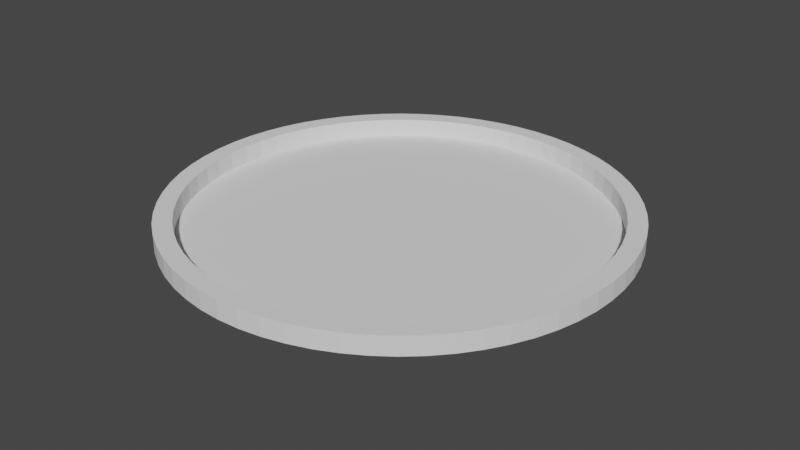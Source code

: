 # Source: landing_pad.blend  (saved by Blender 2.81.16; exported with 4.5.12 LTS)
import bpy
from mathutils import Matrix  # noqa: F401  (used for matrix-valued properties, if any)

bpy.ops.wm.read_factory_settings(use_empty=True)
scene = bpy.context.scene
scene.name = 'Scene'

# ---- collections
col_collection = bpy.data.collections.new('Collection'); scene.collection.children.link(col_collection)

# ---- world
world_world = bpy.data.worlds.new('World'); scene.world = world_world
world_world.use_nodes = True; world_world.node_tree.nodes.clear()
_N = world_world.node_tree.nodes; _L = world_world.node_tree.links
n0 = _N.new('ShaderNodeOutputWorld'); n0.name = 'World Output'; n0.location = (300, 300)
n1 = _N.new('ShaderNodeBackground'); n1.name = 'Background'; n1.location = (10, 300)
n1.inputs[0].default_value = (0.05088, 0.05088, 0.05088, 1.0)
_L.new(n1.outputs[0], n0.inputs[0])
n0.is_active_output = True
world_world.color = (0.05088, 0.05088, 0.05088)
world_world.use_sun_shadow = False
world_world.sun_shadow_jitter_overblur = 0.0

# ---- meshes
me_cylinder = bpy.data.meshes.new('Cylinder')
me_cylinder.from_pydata([(0.0, 0.0, -0.05), (0.0, 1.0, -0.05), (1.466e-07, 1.25, 0.1), (0.09802, 0.9952, -0.05), (0.1225, 1.244, 0.1), (0.1951, 0.9808, -0.05), (0.2439, 1.226, 0.1), (0.2903, 0.9569, -0.05), (0.3629, 1.196, 0.1), (0.3827, 0.9239, -0.05), (0.4784, 1.155, 0.1), (0.4714, 0.8819, -0.05), (0.5892, 1.102, 0.1), (0.5556, 0.8315, -0.05), (0.6945, 1.039, 0.1), (0.6344, 0.773, -0.05), (0.793, 0.9663, 0.1), (0.7071, 0.7071, -0.05), (0.8839, 0.8839, 0.1), (0.773, 0.6344, -0.05), (0.9663, 0.793, 0.1), (0.8315, 0.5556, -0.05), (1.039, 0.6945, 0.1), (0.8819, 0.4714, -0.05), (1.102, 0.5892, 0.1), (0.9239, 0.3827, -0.05), (1.155, 0.4784, 0.1), (0.9569, 0.2903, -0.05), (1.196, 0.3629, 0.1), (0.9808, 0.1951, -0.05), (1.226, 0.2439, 0.1), (0.9952, 0.09802, -0.05), (1.244, 0.1225, 0.1), (1.0, -1.629e-07, -0.05), (1.25, -1.411e-07, 0.1), (0.9952, -0.09802, -0.05), (1.244, -0.1225, 0.1), (0.9808, -0.1951, -0.05), (1.226, -0.2439, 0.1), (0.9569, -0.2903, -0.05), (1.196, -0.3629, 0.1), (0.9239, -0.3827, -0.05), (1.155, -0.4784, 0.1), (0.8819, -0.4714, -0.05), (1.102, -0.5892, 0.1), (0.8315, -0.5556, -0.05), (1.039, -0.6945, 0.1), (0.773, -0.6344, -0.05), (0.9663, -0.793, 0.1), (0.7071, -0.7071, -0.05), (0.8839, -0.8839, 0.1), (0.6344, -0.773, -0.05), (0.793, -0.9663, 0.1), (0.5556, -0.8315, -0.05), (0.6945, -1.039, 0.1), (0.4714, -0.8819, -0.05), (0.5892, -1.102, 0.1), (0.3827, -0.9239, -0.05), (0.4784, -1.155, 0.1), (0.2903, -0.9569, -0.05), (0.3629, -1.196, 0.1), (0.1951, -0.9808, -0.05), (0.2439, -1.226, 0.1), (0.09802, -0.9952, -0.05), (0.1225, -1.244, 0.1), (-8.027e-07, -1.0, -0.05), (-8.567e-07, -1.25, 0.1), (-0.09802, -0.9952, -0.05), (-0.1225, -1.244, 0.1), (-0.1951, -0.9808, -0.05), (-0.2439, -1.226, 0.1), (-0.2903, -0.9569, -0.05), (-0.3629, -1.196, 0.1), (-0.3827, -0.9239, -0.05), (-0.4784, -1.155, 0.1), (-0.4714, -0.8819, -0.05), (-0.5892, -1.102, 0.1), (-0.5556, -0.8315, -0.05), (-0.6945, -1.039, 0.1), (-0.6344, -0.773, -0.05), (-0.793, -0.9663, 0.1), (-0.7071, -0.7071, -0.05), (-0.8839, -0.8839, 0.1), (-0.773, -0.6344, -0.05), (-0.9663, -0.793, 0.1), (-0.8315, -0.5556, -0.05), (-1.039, -0.6945, 0.1), (-0.8819, -0.4714, -0.05), (-1.102, -0.5892, 0.1), (-0.9239, -0.3827, -0.05), (-1.155, -0.4784, 0.1), (-0.9569, -0.2903, -0.05), (-1.196, -0.3629, 0.1), (-0.9808, -0.1951, -0.05), (-1.226, -0.2439, 0.1), (-0.9952, -0.09802, -0.05), (-1.244, -0.1225, 0.1), (-1.0, -4.649e-07, -0.05), (-1.25, -5.186e-07, 0.1), (-0.9952, 0.09802, -0.05), (-1.244, 0.1225, 0.1), (-0.9808, 0.1951, -0.05), (-1.226, 0.2439, 0.1), (-0.9569, 0.2903, -0.05), (-1.196, 0.3629, 0.1), (-0.9239, 0.3827, -0.05), (-1.155, 0.4784, 0.1), (-0.8819, 0.4714, -0.05), (-1.102, 0.5892, 0.1), (-0.8315, 0.5556, -0.05), (-1.039, 0.6945, 0.1), (-0.773, 0.6344, -0.05), (-0.9663, 0.793, 0.1), (-0.7071, 0.7071, -0.05), (-0.8839, 0.8839, 0.1), (-0.6344, 0.773, -0.05), (-0.793, 0.9663, 0.1), (-0.5556, 0.8315, -0.05), (-0.6945, 1.039, 0.1), (-0.4714, 0.8819, -0.05), (-0.5892, 1.102, 0.1), (-0.3827, 0.9239, -0.05), (-0.4784, 1.155, 0.1), (-0.2903, 0.9569, -0.05), (-0.3629, 1.196, 0.1), (-0.1951, 0.9808, -0.05), (-0.2439, 1.226, 0.1), (-0.09802, 0.9952, -0.05), (-0.1225, 1.244, 0.1), (8.879e-08, 4.031e-08, 0.1016), (1.466e-07, 1.25, 0.2032), (0.1225, 1.244, 0.2032), (0.2439, 1.226, 0.2032), (0.3629, 1.196, 0.2032), (0.4784, 1.155, 0.2032), (0.5892, 1.102, 0.2032), (0.6945, 1.039, 0.2032), (0.793, 0.9663, 0.2032), (0.8839, 0.8839, 0.2032), (0.9663, 0.793, 0.2032), (1.039, 0.6945, 0.2032), (1.102, 0.5892, 0.2032), (1.155, 0.4784, 0.2032), (1.196, 0.3629, 0.2032), (1.226, 0.2439, 0.2032), (1.244, 0.1225, 0.2032), (1.25, -1.411e-07, 0.2032), (1.244, -0.1225, 0.2032), (1.226, -0.2439, 0.2032), (1.196, -0.3629, 0.2032), (1.155, -0.4784, 0.2032), (1.102, -0.5892, 0.2032), (1.039, -0.6945, 0.2032), (0.9663, -0.793, 0.2032), (0.8839, -0.8839, 0.2032), (0.793, -0.9663, 0.2032), (0.6945, -1.039, 0.2032), (0.5892, -1.102, 0.2032), (0.4784, -1.155, 0.2032), (0.3629, -1.196, 0.2032), (0.2439, -1.226, 0.2032), (0.1225, -1.244, 0.2032), (-8.567e-07, -1.25, 0.2032), (-0.1225, -1.244, 0.2032), (-0.2439, -1.226, 0.2032), (-0.3629, -1.196, 0.2032), (-0.4784, -1.155, 0.2032), (-0.5892, -1.102, 0.2032), (-0.6945, -1.039, 0.2032), (-0.793, -0.9663, 0.2032), (-0.8839, -0.8839, 0.2032), (-0.9663, -0.793, 0.2032), (-1.039, -0.6945, 0.2032), (-1.102, -0.5892, 0.2032), (-1.155, -0.4784, 0.2032), (-1.196, -0.3629, 0.2032), (-1.226, -0.2439, 0.2032), (-1.244, -0.1225, 0.2032), (-1.25, -5.186e-07, 0.2032), (-1.244, 0.1225, 0.2032), (-1.226, 0.2439, 0.2032), (-1.196, 0.3629, 0.2032), (-1.155, 0.4784, 0.2032), (-1.102, 0.5892, 0.2032), (-1.039, 0.6945, 0.2032), (-0.9663, 0.793, 0.2032), (-0.8839, 0.8839, 0.2032), (-0.793, 0.9663, 0.2032), (-0.6945, 1.039, 0.2032), (-0.5892, 1.102, 0.2032), (-0.4784, 1.155, 0.2032), (-0.3629, 1.196, 0.2032), (-0.2439, 1.226, 0.2032), (-0.1225, 1.244, 0.2032), (8.879e-08, 1.149, 0.2032), (0.1126, 1.144, 0.2032), (0.2242, 1.127, 0.2032), (0.3336, 1.1, 0.2032), (0.4398, 1.062, 0.2032), (0.5417, 1.014, 0.2032), (0.6385, 0.9556, 0.2032), (0.7291, 0.8884, 0.2032), (0.8126, 0.8126, 0.2032), (0.8884, 0.7291, 0.2032), (0.9556, 0.6385, 0.2032), (1.014, 0.5417, 0.2032), (1.062, 0.4398, 0.2032), (1.1, 0.3336, 0.2032), (1.127, 0.2242, 0.2032), (1.144, 0.1126, 0.2032), (1.149, -1.469e-07, 0.2032), (1.144, -0.1126, 0.2032), (1.127, -0.2242, 0.2032), (1.1, -0.3336, 0.2032), (1.062, -0.4398, 0.2032), (1.014, -0.5417, 0.2032), (0.9556, -0.6385, 0.2032), (0.8884, -0.7291, 0.2032), (0.8126, -0.8126, 0.2032), (0.7291, -0.8884, 0.2032), (0.6385, -0.9556, 0.2032), (0.5417, -1.014, 0.2032), (0.4398, -1.062, 0.2032), (0.3336, -1.1, 0.2032), (0.2242, -1.127, 0.2032), (0.1126, -1.144, 0.2032), (-8.337e-07, -1.149, 0.2032), (-0.1126, -1.144, 0.2032), (-0.2242, -1.127, 0.2032), (-0.3336, -1.1, 0.2032), (-0.4398, -1.062, 0.2032), (-0.5417, -1.014, 0.2032), (-0.6385, -0.9556, 0.2032), (-0.7291, -0.8884, 0.2032), (-0.8126, -0.8126, 0.2032), (-0.8884, -0.7291, 0.2032), (-0.9556, -0.6385, 0.2032), (-1.014, -0.5417, 0.2032), (-1.062, -0.4398, 0.2032), (-1.1, -0.3336, 0.2032), (-1.127, -0.2242, 0.2032), (-1.144, -0.1126, 0.2032), (-1.149, -4.94e-07, 0.2032), (-1.144, 0.1126, 0.2032), (-1.127, 0.2242, 0.2032), (-1.1, 0.3336, 0.2032), (-1.062, 0.4398, 0.2032), (-1.014, 0.5417, 0.2032), (-0.9556, 0.6385, 0.2032), (-0.8884, 0.7291, 0.2032), (-0.8126, 0.8126, 0.2032), (-0.7291, 0.8884, 0.2032), (-0.6385, 0.9556, 0.2032), (-0.5417, 1.014, 0.2032), (-0.4398, 1.062, 0.2032), (-0.3336, 1.1, 0.2032), (-0.2242, 1.127, 0.2032), (-0.1126, 1.144, 0.2032), (8.879e-08, 1.149, 0.1016), (0.1126, 1.144, 0.1016), (0.2242, 1.127, 0.1016), (0.3336, 1.1, 0.1016), (0.4398, 1.062, 0.1016), (0.5417, 1.014, 0.1016), (0.6385, 0.9556, 0.1016), (0.7291, 0.8884, 0.1016), (0.8126, 0.8126, 0.1016), (0.8884, 0.7291, 0.1016), (0.9556, 0.6385, 0.1016), (1.014, 0.5417, 0.1016), (1.062, 0.4398, 0.1016), (1.1, 0.3336, 0.1016), (1.127, 0.2242, 0.1016), (1.144, 0.1126, 0.1016), (1.149, -1.469e-07, 0.1016), (1.144, -0.1126, 0.1016), (1.127, -0.2242, 0.1016), (1.1, -0.3336, 0.1016), (1.062, -0.4398, 0.1016), (1.014, -0.5417, 0.1016), (0.9556, -0.6385, 0.1016), (0.8884, -0.7291, 0.1016), (0.8126, -0.8126, 0.1016), (0.7291, -0.8884, 0.1016), (0.6385, -0.9556, 0.1016), (0.5417, -1.014, 0.1016), (0.4398, -1.062, 0.1016), (0.3336, -1.1, 0.1016), (0.2242, -1.127, 0.1016), (0.1126, -1.144, 0.1016), (-8.337e-07, -1.149, 0.1016), (-0.1126, -1.144, 0.1016), (-0.2242, -1.127, 0.1016), (-0.3336, -1.1, 0.1016), (-0.4398, -1.062, 0.1016), (-0.5417, -1.014, 0.1016), (-0.6385, -0.9556, 0.1016), (-0.7291, -0.8884, 0.1016), (-0.8126, -0.8126, 0.1016), (-0.8884, -0.7291, 0.1016), (-0.9556, -0.6385, 0.1016), (-1.014, -0.5417, 0.1016), (-1.062, -0.4398, 0.1016), (-1.1, -0.3336, 0.1016), (-1.127, -0.2242, 0.1016), (-1.144, -0.1126, 0.1016), (-1.149, -4.94e-07, 0.1016), (-1.144, 0.1126, 0.1016), (-1.127, 0.2242, 0.1016), (-1.1, 0.3336, 0.1016), (-1.062, 0.4398, 0.1016), (-1.014, 0.5417, 0.1016), (-0.9556, 0.6385, 0.1016), (-0.8884, 0.7291, 0.1016), (-0.8126, 0.8126, 0.1016), (-0.7291, 0.8884, 0.1016), (-0.6385, 0.9556, 0.1016), (-0.5417, 1.014, 0.1016), (-0.4398, 1.062, 0.1016), (-0.3336, 1.1, 0.1016), (-0.2242, 1.127, 0.1016), (-0.1126, 1.144, 0.1016)], [], [(0, 1, 3), (54, 52, 155, 156), (1, 2, 4, 3), (0, 3, 5), (12, 10, 134, 135), (3, 4, 6, 5), (0, 5, 7), (106, 104, 181, 182), (5, 6, 8, 7), (0, 7, 9), (64, 62, 160, 161), (7, 8, 10, 9), (0, 9, 11), (22, 20, 139, 140), (9, 10, 12, 11), (0, 11, 13), (116, 114, 186, 187), (11, 12, 14, 13), (0, 13, 15), (74, 72, 165, 166), (13, 14, 16, 15), (0, 15, 17), (32, 30, 144, 145), (15, 16, 18, 17), (0, 17, 19), (126, 124, 191, 192), (17, 18, 20, 19), (0, 19, 21), (84, 82, 170, 171), (19, 20, 22, 21), (0, 21, 23), (42, 40, 149, 150), (21, 22, 24, 23), (0, 23, 25), (94, 92, 175, 176), (23, 24, 26, 25), (0, 25, 27), (52, 50, 154, 155), (25, 26, 28, 27), (0, 27, 29), (10, 8, 133, 134), (27, 28, 30, 29), (0, 29, 31), (104, 102, 180, 181), (29, 30, 32, 31), (0, 31, 33), (62, 60, 159, 160), (31, 32, 34, 33), (0, 33, 35), (20, 18, 138, 139), (33, 34, 36, 35), (0, 35, 37), (114, 112, 185, 186), (35, 36, 38, 37), (0, 37, 39), (72, 70, 164, 165), (37, 38, 40, 39), (0, 39, 41), (30, 28, 143, 144), (39, 40, 42, 41), (0, 41, 43), (124, 122, 190, 191), (41, 42, 44, 43), (0, 43, 45), (82, 80, 169, 170), (43, 44, 46, 45), (0, 45, 47), (40, 38, 148, 149), (45, 46, 48, 47), (0, 47, 49), (92, 90, 174, 175), (47, 48, 50, 49), (0, 49, 51), (50, 48, 153, 154), (49, 50, 52, 51), (0, 51, 53), (8, 6, 132, 133), (51, 52, 54, 53), (0, 53, 55), (102, 100, 179, 180), (53, 54, 56, 55), (0, 55, 57), (60, 58, 158, 159), (55, 56, 58, 57), (0, 57, 59), (18, 16, 137, 138), (57, 58, 60, 59), (0, 59, 61), (112, 110, 184, 185), (59, 60, 62, 61), (0, 61, 63), (70, 68, 163, 164), (61, 62, 64, 63), (0, 63, 65), (28, 26, 142, 143), (63, 64, 66, 65), (0, 65, 67), (122, 120, 189, 190), (65, 66, 68, 67), (0, 67, 69), (80, 78, 168, 169), (67, 68, 70, 69), (0, 69, 71), (38, 36, 147, 148), (69, 70, 72, 71), (0, 71, 73), (90, 88, 173, 174), (71, 72, 74, 73), (0, 73, 75), (48, 46, 152, 153), (73, 74, 76, 75), (0, 75, 77), (6, 4, 131, 132), (75, 76, 78, 77), (0, 77, 79), (100, 98, 178, 179), (77, 78, 80, 79), (0, 79, 81), (58, 56, 157, 158), (79, 80, 82, 81), (0, 81, 83), (16, 14, 136, 137), (81, 82, 84, 83), (0, 83, 85), (110, 108, 183, 184), (83, 84, 86, 85), (0, 85, 87), (68, 66, 162, 163), (85, 86, 88, 87), (0, 87, 89), (26, 24, 141, 142), (87, 88, 90, 89), (0, 89, 91), (120, 118, 188, 189), (89, 90, 92, 91), (0, 91, 93), (78, 76, 167, 168), (91, 92, 94, 93), (0, 93, 95), (36, 34, 146, 147), (93, 94, 96, 95), (0, 95, 97), (88, 86, 172, 173), (95, 96, 98, 97), (0, 97, 99), (46, 44, 151, 152), (97, 98, 100, 99), (0, 99, 101), (98, 96, 177, 178), (99, 100, 102, 101), (0, 101, 103), (56, 54, 156, 157), (101, 102, 104, 103), (0, 103, 105), (4, 2, 130, 131), (103, 104, 106, 105), (0, 105, 107), (14, 12, 135, 136), (105, 106, 108, 107), (0, 107, 109), (2, 128, 193, 130), (107, 108, 110, 109), (0, 109, 111), (108, 106, 182, 183), (109, 110, 112, 111), (0, 111, 113), (66, 64, 161, 162), (111, 112, 114, 113), (0, 113, 115), (24, 22, 140, 141), (113, 114, 116, 115), (0, 115, 117), (118, 116, 187, 188), (115, 116, 118, 117), (0, 117, 119), (76, 74, 166, 167), (117, 118, 120, 119), (0, 119, 121), (34, 32, 145, 146), (119, 120, 122, 121), (0, 121, 123), (128, 126, 192, 193), (121, 122, 124, 123), (0, 123, 125), (86, 84, 171, 172), (123, 124, 126, 125), (0, 125, 127), (44, 42, 150, 151), (125, 126, 128, 127), (0, 127, 1), (96, 94, 176, 177), (127, 128, 2, 1), (140, 139, 203, 204), (153, 152, 216, 217), (166, 165, 229, 230), (179, 178, 242, 243), (192, 191, 255, 256), (139, 138, 202, 203), (152, 151, 215, 216), (165, 164, 228, 229), (178, 177, 241, 242), (191, 190, 254, 255), (138, 137, 201, 202), (151, 150, 214, 215), (164, 163, 227, 228), (177, 176, 240, 241), (190, 189, 253, 254), (137, 136, 200, 201), (150, 149, 213, 214), (163, 162, 226, 227), (176, 175, 239, 240), (189, 188, 252, 253), (136, 135, 199, 200), (149, 148, 212, 213), (162, 161, 225, 226), (175, 174, 238, 239), (188, 187, 251, 252), (135, 134, 198, 199), (148, 147, 211, 212), (161, 160, 224, 225), (174, 173, 237, 238), (187, 186, 250, 251), (134, 133, 197, 198), (147, 146, 210, 211), (160, 159, 223, 224), (173, 172, 236, 237), (186, 185, 249, 250), (133, 132, 196, 197), (146, 145, 209, 210), (159, 158, 222, 223), (172, 171, 235, 236), (185, 184, 248, 249), (132, 131, 195, 196), (145, 144, 208, 209), (158, 157, 221, 222), (171, 170, 234, 235), (184, 183, 247, 248), (131, 130, 194, 195), (144, 143, 207, 208), (157, 156, 220, 221), (170, 169, 233, 234), (183, 182, 246, 247), (143, 142, 206, 207), (156, 155, 219, 220), (169, 168, 232, 233), (182, 181, 245, 246), (142, 141, 205, 206), (155, 154, 218, 219), (168, 167, 231, 232), (181, 180, 244, 245), (130, 193, 257, 194), (141, 140, 204, 205), (154, 153, 217, 218), (167, 166, 230, 231), (180, 179, 243, 244), (193, 192, 256, 257), (232, 231, 295, 296), (245, 244, 308, 309), (194, 257, 321, 258), (205, 204, 268, 269), (218, 217, 281, 282), (231, 230, 294, 295), (244, 243, 307, 308), (257, 256, 320, 321), (204, 203, 267, 268), (217, 216, 280, 281), (230, 229, 293, 294), (243, 242, 306, 307), (256, 255, 319, 320), (203, 202, 266, 267), (216, 215, 279, 280), (229, 228, 292, 293), (242, 241, 305, 306), (255, 254, 318, 319), (202, 201, 265, 266), (215, 214, 278, 279), (228, 227, 291, 292), (241, 240, 304, 305), (254, 253, 317, 318), (201, 200, 264, 265), (214, 213, 277, 278), (227, 226, 290, 291), (240, 239, 303, 304), (253, 252, 316, 317), (200, 199, 263, 264), (213, 212, 276, 277), (226, 225, 289, 290), (239, 238, 302, 303), (252, 251, 315, 316), (199, 198, 262, 263), (212, 211, 275, 276), (225, 224, 288, 289), (238, 237, 301, 302), (251, 250, 314, 315), (198, 197, 261, 262), (211, 210, 274, 275), (224, 223, 287, 288), (237, 236, 300, 301), (250, 249, 313, 314), (197, 196, 260, 261), (210, 209, 273, 274), (223, 222, 286, 287), (236, 235, 299, 300), (249, 248, 312, 313), (196, 195, 259, 260), (209, 208, 272, 273), (222, 221, 285, 286), (235, 234, 298, 299), (248, 247, 311, 312), (195, 194, 258, 259), (208, 207, 271, 272), (221, 220, 284, 285), (234, 233, 297, 298), (247, 246, 310, 311), (207, 206, 270, 271), (220, 219, 283, 284), (233, 232, 296, 297), (246, 245, 309, 310), (206, 205, 269, 270), (219, 218, 282, 283), (129, 259, 258), (129, 260, 259), (129, 261, 260), (129, 262, 261), (129, 263, 262), (129, 264, 263), (129, 265, 264), (129, 266, 265), (129, 267, 266), (129, 268, 267), (129, 269, 268), (129, 270, 269), (129, 271, 270), (129, 272, 271), (129, 273, 272), (129, 274, 273), (129, 275, 274), (129, 276, 275), (129, 277, 276), (129, 278, 277), (129, 279, 278), (129, 280, 279), (129, 281, 280), (129, 282, 281), (129, 283, 282), (129, 284, 283), (129, 285, 284), (129, 286, 285), (129, 287, 286), (129, 288, 287), (129, 289, 288), (129, 290, 289), (129, 291, 290), (129, 292, 291), (129, 293, 292), (129, 294, 293), (129, 295, 294), (129, 296, 295), (129, 297, 296), (129, 298, 297), (129, 299, 298), (129, 300, 299), (129, 301, 300), (129, 302, 301), (129, 303, 302), (129, 304, 303), (129, 305, 304), (129, 306, 305), (129, 307, 306), (129, 308, 307), (129, 309, 308), (129, 310, 309), (129, 311, 310), (129, 312, 311), (129, 313, 312), (129, 314, 313), (129, 315, 314), (129, 316, 315), (129, 317, 316), (129, 318, 317), (129, 319, 318), (129, 320, 319), (129, 321, 320), (129, 258, 321)])
_uv = me_cylinder.uv_layers.new(name='UVMap')
_uv.uv.foreach_set('vector', [0.75, 0.25, 0.75, 0.49, 0.7735, 0.4888, 0.5938, 1.0, 0.6094, 1.0, 0.6094, 1.0, 0.5938, 1.0, 1.0, 0.5, 1.0, 1.0, 0.9844, 1.0, 0.9844, 0.5, 0.75, 0.25, 0.7735, 0.4888, 0.7968, 0.4854, 0.9219, 1.0, 0.9375, 1.0, 0.9375, 1.0, 0.9219, 1.0, 0.9844, 0.5, 0.9844, 1.0, 0.9688, 1.0, 0.9688, 0.5, 0.75, 0.25, 0.7968, 0.4854, 0.8197, 0.4797, 0.1875, 1.0, 0.2031, 1.0, 0.2031, 1.0, 0.1875, 1.0, 0.9688, 0.5, 0.9688, 1.0, 0.9531, 1.0, 0.9531, 0.5, 0.75, 0.25, 0.8197, 0.4797, 0.8418, 0.4717, 0.5156, 1.0, 0.5312, 1.0, 0.5312, 1.0, 0.5156, 1.0, 0.9531, 0.5, 0.9531, 1.0, 0.9375, 1.0, 0.9375, 0.5, 0.75, 0.25, 0.8418, 0.4717, 0.8631, 0.4617, 0.8438, 1.0, 0.8594, 1.0, 0.8594, 1.0, 0.8438, 1.0, 0.9375, 0.5, 0.9375, 1.0, 0.9219, 1.0, 0.9219, 0.5, 0.75, 0.25, 0.8631, 0.4617, 0.8833, 0.4496, 0.1094, 1.0, 0.125, 1.0, 0.125, 1.0, 0.1094, 1.0, 0.9219, 0.5, 0.9219, 1.0, 0.9062, 1.0, 0.9062, 0.5, 0.75, 0.25, 0.8833, 0.4496, 0.9023, 0.4355, 0.4375, 1.0, 0.4531, 1.0, 0.4531, 1.0, 0.4375, 1.0, 0.9062, 0.5, 0.9062, 1.0, 0.8906, 1.0, 0.8906, 0.5, 0.75, 0.25, 0.9023, 0.4355, 0.9197, 0.4197, 0.7656, 1.0, 0.7812, 1.0, 0.7812, 1.0, 0.7656, 1.0, 0.8906, 0.5, 0.8906, 1.0, 0.875, 1.0, 0.875, 0.5, 0.75, 0.25, 0.9197, 0.4197, 0.9355, 0.4023, 0.03125, 1.0, 0.04688, 1.0, 0.04688, 1.0, 0.03125, 1.0, 0.875, 0.5, 0.875, 1.0, 0.8594, 1.0, 0.8594, 0.5, 0.75, 0.25, 0.9355, 0.4023, 0.9496, 0.3833, 0.3594, 1.0, 0.375, 1.0, 0.375, 1.0, 0.3594, 1.0, 0.8594, 0.5, 0.8594, 1.0, 0.8438, 1.0, 0.8438, 0.5, 0.75, 0.25, 0.9496, 0.3833, 0.9617, 0.3631, 0.6875, 1.0, 0.7031, 1.0, 0.7031, 1.0, 0.6875, 1.0, 0.8438, 0.5, 0.8438, 1.0, 0.8281, 1.0, 0.8281, 0.5, 0.75, 0.25, 0.9617, 0.3631, 0.9717, 0.3418, 0.2812, 1.0, 0.2969, 1.0, 0.2969, 1.0, 0.2812, 1.0, 0.8281, 0.5, 0.8281, 1.0, 0.8125, 1.0, 0.8125, 0.5, 0.75, 0.25, 0.9717, 0.3418, 0.9797, 0.3197, 0.6094, 1.0, 0.625, 1.0, 0.625, 1.0, 0.6094, 1.0, 0.8125, 0.5, 0.8125, 1.0, 0.7969, 1.0, 0.7969, 0.5, 0.75, 0.25, 0.9797, 0.3197, 0.9854, 0.2968, 0.9375, 1.0, 0.9531, 1.0, 0.9531, 1.0, 0.9375, 1.0, 0.7969, 0.5, 0.7969, 1.0, 0.7812, 1.0, 0.7812, 0.5, 0.75, 0.25, 0.9854, 0.2968, 0.9888, 0.2735, 0.2031, 1.0, 0.2188, 1.0, 0.2188, 1.0, 0.2031, 1.0, 0.7812, 0.5, 0.7812, 1.0, 0.7656, 1.0, 0.7656, 0.5, 0.75, 0.25, 0.9888, 0.2735, 0.99, 0.25, 0.5312, 1.0, 0.5469, 1.0, 0.5469, 1.0, 0.5312, 1.0, 0.7656, 0.5, 0.7656, 1.0, 0.75, 1.0, 0.75, 0.5, 0.75, 0.25, 0.99, 0.25, 0.9888, 0.2265, 0.8594, 1.0, 0.875, 1.0, 0.875, 1.0, 0.8594, 1.0, 0.75, 0.5, 0.75, 1.0, 0.7344, 1.0, 0.7344, 0.5, 0.75, 0.25, 0.9888, 0.2265, 0.9854, 0.2032, 0.125, 1.0, 0.1406, 1.0, 0.1406, 1.0, 0.125, 1.0, 0.7344, 0.5, 0.7344, 1.0, 0.7188, 1.0, 0.7188, 0.5, 0.75, 0.25, 0.9854, 0.2032, 0.9797, 0.1803, 0.4531, 1.0, 0.4688, 1.0, 0.4688, 1.0, 0.4531, 1.0, 0.7188, 0.5, 0.7188, 1.0, 0.7031, 1.0, 0.7031, 0.5, 0.75, 0.25, 0.9797, 0.1803, 0.9717, 0.1582, 0.7812, 1.0, 0.7969, 1.0, 0.7969, 1.0, 0.7812, 1.0, 0.7031, 0.5, 0.7031, 1.0, 0.6875, 1.0, 0.6875, 0.5, 0.75, 0.25, 0.9717, 0.1582, 0.9617, 0.1369, 0.04688, 1.0, 0.0625, 1.0, 0.0625, 1.0, 0.04688, 1.0, 0.6875, 0.5, 0.6875, 1.0, 0.6719, 1.0, 0.6719, 0.5, 0.75, 0.25, 0.9617, 0.1369, 0.9496, 0.1167, 0.375, 1.0, 0.3906, 1.0, 0.3906, 1.0, 0.375, 1.0, 0.6719, 0.5, 0.6719, 1.0, 0.6562, 1.0, 0.6562, 0.5, 0.75, 0.25, 0.9496, 0.1167, 0.9355, 0.09775, 0.7031, 1.0, 0.7188, 1.0, 0.7188, 1.0, 0.7031, 1.0, 0.6562, 0.5, 0.6562, 1.0, 0.6406, 1.0, 0.6406, 0.5, 0.75, 0.25, 0.9355, 0.09775, 0.9197, 0.08029, 0.2969, 1.0, 0.3125, 1.0, 0.3125, 1.0, 0.2969, 1.0, 0.6406, 0.5, 0.6406, 1.0, 0.625, 1.0, 0.625, 0.5, 0.75, 0.25, 0.9197, 0.08029, 0.9023, 0.06448, 0.625, 1.0, 0.6406, 1.0, 0.6406, 1.0, 0.625, 1.0, 0.625, 0.5, 0.625, 1.0, 0.6094, 1.0, 0.6094, 0.5, 0.75, 0.25, 0.9023, 0.06448, 0.8833, 0.05045, 0.9531, 1.0, 0.9688, 1.0, 0.9688, 1.0, 0.9531, 1.0, 0.6094, 0.5, 0.6094, 1.0, 0.5938, 1.0, 0.5938, 0.5, 0.75, 0.25, 0.8833, 0.05045, 0.8631, 0.03834, 0.2188, 1.0, 0.2344, 1.0, 0.2344, 1.0, 0.2188, 1.0, 0.5938, 0.5, 0.5938, 1.0, 0.5781, 1.0, 0.5781, 0.5, 0.75, 0.25, 0.8631, 0.03834, 0.8418, 0.02827, 0.5469, 1.0, 0.5625, 1.0, 0.5625, 1.0, 0.5469, 1.0, 0.5781, 0.5, 0.5781, 1.0, 0.5625, 1.0, 0.5625, 0.5, 0.75, 0.25, 0.8418, 0.02827, 0.8197, 0.02033, 0.875, 1.0, 0.8906, 1.0, 0.8906, 1.0, 0.875, 1.0, 0.5625, 0.5, 0.5625, 1.0, 0.5469, 1.0, 0.5469, 0.5, 0.75, 0.25, 0.8197, 0.02033, 0.7968, 0.01461, 0.1406, 1.0, 0.1562, 1.0, 0.1562, 1.0, 0.1406, 1.0, 0.5469, 0.5, 0.5469, 1.0, 0.5312, 1.0, 0.5312, 0.5, 0.75, 0.25, 0.7968, 0.01461, 0.7735, 0.01116, 0.4688, 1.0, 0.4844, 1.0, 0.4844, 1.0, 0.4688, 1.0, 0.5312, 0.5, 0.5312, 1.0, 0.5156, 1.0, 0.5156, 0.5, 0.75, 0.25, 0.7735, 0.01116, 0.75, 0.01, 0.7969, 1.0, 0.8125, 1.0, 0.8125, 1.0, 0.7969, 1.0, 0.5156, 0.5, 0.5156, 1.0, 0.5, 1.0, 0.5, 0.5, 0.75, 0.25, 0.75, 0.01, 0.7265, 0.01116, 0.0625, 1.0, 0.07812, 1.0, 0.07812, 1.0, 0.0625, 1.0, 0.5, 0.5, 0.5, 1.0, 0.4844, 1.0, 0.4844, 0.5, 0.75, 0.25, 0.7265, 0.01116, 0.7032, 0.01461, 0.3906, 1.0, 0.4062, 1.0, 0.4062, 1.0, 0.3906, 1.0, 0.4844, 0.5, 0.4844, 1.0, 0.4688, 1.0, 0.4688, 0.5, 0.75, 0.25, 0.7032, 0.01461, 0.6803, 0.02033, 0.7188, 1.0, 0.7344, 1.0, 0.7344, 1.0, 0.7188, 1.0, 0.4688, 0.5, 0.4688, 1.0, 0.4531, 1.0, 0.4531, 0.5, 0.75, 0.25, 0.6803, 0.02033, 0.6582, 0.02827, 0.3125, 1.0, 0.3281, 1.0, 0.3281, 1.0, 0.3125, 1.0, 0.4531, 0.5, 0.4531, 1.0, 0.4375, 1.0, 0.4375, 0.5, 0.75, 0.25, 0.6582, 0.02827, 0.6369, 0.03834, 0.6406, 1.0, 0.6562, 1.0, 0.6562, 1.0, 0.6406, 1.0, 0.4375, 0.5, 0.4375, 1.0, 0.4219, 1.0, 0.4219, 0.5, 0.75, 0.25, 0.6369, 0.03834, 0.6167, 0.05045, 0.9688, 1.0, 0.9844, 1.0, 0.9844, 1.0, 0.9688, 1.0, 0.4219, 0.5, 0.4219, 1.0, 0.4062, 1.0, 0.4062, 0.5, 0.75, 0.25, 0.6167, 0.05045, 0.5977, 0.06448, 0.2344, 1.0, 0.25, 1.0, 0.25, 1.0, 0.2344, 1.0, 0.4062, 0.5, 0.4062, 1.0, 0.3906, 1.0, 0.3906, 0.5, 0.75, 0.25, 0.5977, 0.06448, 0.5803, 0.08029, 0.5625, 1.0, 0.5781, 1.0, 0.5781, 1.0, 0.5625, 1.0, 0.3906, 0.5, 0.3906, 1.0, 0.375, 1.0, 0.375, 0.5, 0.75, 0.25, 0.5803, 0.08029, 0.5645, 0.09775, 0.8906, 1.0, 0.9062, 1.0, 0.9062, 1.0, 0.8906, 1.0, 0.375, 0.5, 0.375, 1.0, 0.3594, 1.0, 0.3594, 0.5, 0.75, 0.25, 0.5645, 0.09775, 0.5504, 0.1167, 0.1562, 1.0, 0.1719, 1.0, 0.1719, 1.0, 0.1562, 1.0, 0.3594, 0.5, 0.3594, 1.0, 0.3438, 1.0, 0.3438, 0.5, 0.75, 0.25, 0.5504, 0.1167, 0.5383, 0.1369, 0.4844, 1.0, 0.5, 1.0, 0.5, 1.0, 0.4844, 1.0, 0.3438, 0.5, 0.3438, 1.0, 0.3281, 1.0, 0.3281, 0.5, 0.75, 0.25, 0.5383, 0.1369, 0.5283, 0.1582, 0.8125, 1.0, 0.8281, 1.0, 0.8281, 1.0, 0.8125, 1.0, 0.3281, 0.5, 0.3281, 1.0, 0.3125, 1.0, 0.3125, 0.5, 0.75, 0.25, 0.5283, 0.1582, 0.5203, 0.1803, 0.07812, 1.0, 0.09375, 1.0, 0.09375, 1.0, 0.07812, 1.0, 0.3125, 0.5, 0.3125, 1.0, 0.2969, 1.0, 0.2969, 0.5, 0.75, 0.25, 0.5203, 0.1803, 0.5146, 0.2032, 0.4062, 1.0, 0.4219, 1.0, 0.4219, 1.0, 0.4062, 1.0, 0.2969, 0.5, 0.2969, 1.0, 0.2812, 1.0, 0.2812, 0.5, 0.75, 0.25, 0.5146, 0.2032, 0.5112, 0.2265, 0.7344, 1.0, 0.75, 1.0, 0.75, 1.0, 0.7344, 1.0, 0.2812, 0.5, 0.2812, 1.0, 0.2656, 1.0, 0.2656, 0.5, 0.75, 0.25, 0.5112, 0.2265, 0.51, 0.25, 0.3281, 1.0, 0.3438, 1.0, 0.3438, 1.0, 0.3281, 1.0, 0.2656, 0.5, 0.2656, 1.0, 0.25, 1.0, 0.25, 0.5, 0.75, 0.25, 0.51, 0.25, 0.5112, 0.2735, 0.6562, 1.0, 0.6719, 1.0, 0.6719, 1.0, 0.6562, 1.0, 0.25, 0.5, 0.25, 1.0, 0.2344, 1.0, 0.2344, 0.5, 0.75, 0.25, 0.5112, 0.2735, 0.5146, 0.2968, 0.25, 1.0, 0.2656, 1.0, 0.2656, 1.0, 0.25, 1.0, 0.2344, 0.5, 0.2344, 1.0, 0.2188, 1.0, 0.2188, 0.5, 0.75, 0.25, 0.5146, 0.2968, 0.5203, 0.3197, 0.5781, 1.0, 0.5938, 1.0, 0.5938, 1.0, 0.5781, 1.0, 0.2188, 0.5, 0.2188, 1.0, 0.2031, 1.0, 0.2031, 0.5, 0.75, 0.25, 0.5203, 0.3197, 0.5283, 0.3418, 0.9844, 1.0, 1.0, 1.0, 1.0, 1.0, 0.9844, 1.0, 0.2031, 0.5, 0.2031, 1.0, 0.1875, 1.0, 0.1875, 0.5, 0.75, 0.25, 0.5283, 0.3418, 0.5383, 0.3631, 0.9062, 1.0, 0.9219, 1.0, 0.9219, 1.0, 0.9062, 1.0, 0.1875, 0.5, 0.1875, 1.0, 0.1719, 1.0, 0.1719, 0.5, 0.75, 0.25, 0.5383, 0.3631, 0.5504, 0.3833, 0.0, 1.0, 0.01562, 1.0, 0.01562, 1.0, 0.0, 1.0, 0.1719, 0.5, 0.1719, 1.0, 0.1562, 1.0, 0.1562, 0.5, 0.75, 0.25, 0.5504, 0.3833, 0.5645, 0.4023, 0.1719, 1.0, 0.1875, 1.0, 0.1875, 1.0, 0.1719, 1.0, 0.1562, 0.5, 0.1562, 1.0, 0.1406, 1.0, 0.1406, 0.5, 0.75, 0.25, 0.5645, 0.4023, 0.5803, 0.4197, 0.5, 1.0, 0.5156, 1.0, 0.5156, 1.0, 0.5, 1.0, 0.1406, 0.5, 0.1406, 1.0, 0.125, 1.0, 0.125, 0.5, 0.75, 0.25, 0.5803, 0.4197, 0.5977, 0.4355, 0.8281, 1.0, 0.8438, 1.0, 0.8438, 1.0, 0.8281, 1.0, 0.125, 0.5, 0.125, 1.0, 0.1094, 1.0, 0.1094, 0.5, 0.75, 0.25, 0.5977, 0.4355, 0.6167, 0.4496, 0.09375, 1.0, 0.1094, 1.0, 0.1094, 1.0, 0.09375, 1.0, 0.1094, 0.5, 0.1094, 1.0, 0.09375, 1.0, 0.09375, 0.5, 0.75, 0.25, 0.6167, 0.4496, 0.6369, 0.4617, 0.4219, 1.0, 0.4375, 1.0, 0.4375, 1.0, 0.4219, 1.0, 0.09375, 0.5, 0.09375, 1.0, 0.07812, 1.0, 0.07812, 0.5, 0.75, 0.25, 0.6369, 0.4617, 0.6582, 0.4717, 0.75, 1.0, 0.7656, 1.0, 0.7656, 1.0, 0.75, 1.0, 0.07812, 0.5, 0.07812, 1.0, 0.0625, 1.0, 0.0625, 0.5, 0.75, 0.25, 0.6582, 0.4717, 0.6803, 0.4797, 0.01562, 1.0, 0.03125, 1.0, 0.03125, 1.0, 0.01562, 1.0, 0.0625, 0.5, 0.0625, 1.0, 0.04688, 1.0, 0.04688, 0.5, 0.75, 0.25, 0.6803, 0.4797, 0.7032, 0.4854, 0.3438, 1.0, 0.3594, 1.0, 0.3594, 1.0, 0.3438, 1.0, 0.04688, 0.5, 0.04688, 1.0, 0.03125, 1.0, 0.03125, 0.5, 0.75, 0.25, 0.7032, 0.4854, 0.7265, 0.4888, 0.6719, 1.0, 0.6875, 1.0, 0.6875, 1.0, 0.6719, 1.0, 0.03125, 0.5, 0.03125, 1.0, 0.01562, 1.0, 0.01562, 0.5, 0.75, 0.25, 0.7265, 0.4888, 0.75, 0.49, 0.2656, 1.0, 0.2812, 1.0, 0.2812, 1.0, 0.2656, 1.0, 0.01562, 0.5, 0.01562, 1.0, 0.0, 1.0, 0.0, 0.5, 0.8438, 1.0, 0.8594, 1.0, 0.8594, 1.0, 0.8438, 1.0, 0.6406, 1.0, 0.6562, 1.0, 0.6562, 1.0, 0.6406, 1.0, 0.4375, 1.0, 0.4531, 1.0, 0.4531, 1.0, 0.4375, 1.0, 0.2344, 1.0, 0.25, 1.0, 0.25, 1.0, 0.2344, 1.0, 0.03125, 1.0, 0.04688, 1.0, 0.04688, 1.0, 0.03125, 1.0, 0.8594, 1.0, 0.875, 1.0, 0.875, 1.0, 0.8594, 1.0, 0.6562, 1.0, 0.6719, 1.0, 0.6719, 1.0, 0.6562, 1.0, 0.4531, 1.0, 0.4688, 1.0, 0.4688, 1.0, 0.4531, 1.0, 0.25, 1.0, 0.2656, 1.0, 0.2656, 1.0, 0.25, 1.0, 0.04688, 1.0, 0.0625, 1.0, 0.0625, 1.0, 0.04688, 1.0, 0.875, 1.0, 0.8906, 1.0, 0.8906, 1.0, 0.875, 1.0, 0.6719, 1.0, 0.6875, 1.0, 0.6875, 1.0, 0.6719, 1.0, 0.4688, 1.0, 0.4844, 1.0, 0.4844, 1.0, 0.4688, 1.0, 0.2656, 1.0, 0.2812, 1.0, 0.2812, 1.0, 0.2656, 1.0, 0.0625, 1.0, 0.07812, 1.0, 0.07812, 1.0, 0.0625, 1.0, 0.8906, 1.0, 0.9062, 1.0, 0.9062, 1.0, 0.8906, 1.0, 0.6875, 1.0, 0.7031, 1.0, 0.7031, 1.0, 0.6875, 1.0, 0.4844, 1.0, 0.5, 1.0, 0.5, 1.0, 0.4844, 1.0, 0.2812, 1.0, 0.2969, 1.0, 0.2969, 1.0, 0.2812, 1.0, 0.07812, 1.0, 0.09375, 1.0, 0.09375, 1.0, 0.07812, 1.0, 0.9062, 1.0, 0.9219, 1.0, 0.9219, 1.0, 0.9062, 1.0, 0.7031, 1.0, 0.7188, 1.0, 0.7188, 1.0, 0.7031, 1.0, 0.5, 1.0, 0.5156, 1.0, 0.5156, 1.0, 0.5, 1.0, 0.2969, 1.0, 0.3125, 1.0, 0.3125, 1.0, 0.2969, 1.0, 0.09375, 1.0, 0.1094, 1.0, 0.1094, 1.0, 0.09375, 1.0, 0.9219, 1.0, 0.9375, 1.0, 0.9375, 1.0, 0.9219, 1.0, 0.7188, 1.0, 0.7344, 1.0, 0.7344, 1.0, 0.7188, 1.0, 0.5156, 1.0, 0.5312, 1.0, 0.5312, 1.0, 0.5156, 1.0, 0.3125, 1.0, 0.3281, 1.0, 0.3281, 1.0, 0.3125, 1.0, 0.1094, 1.0, 0.125, 1.0, 0.125, 1.0, 0.1094, 1.0, 0.9375, 1.0, 0.9531, 1.0, 0.9531, 1.0, 0.9375, 1.0, 0.7344, 1.0, 0.75, 1.0, 0.75, 1.0, 0.7344, 1.0, 0.5312, 1.0, 0.5469, 1.0, 0.5469, 1.0, 0.5312, 1.0, 0.3281, 1.0, 0.3438, 1.0, 0.3438, 1.0, 0.3281, 1.0, 0.125, 1.0, 0.1406, 1.0, 0.1406, 1.0, 0.125, 1.0, 0.9531, 1.0, 0.9688, 1.0, 0.9688, 1.0, 0.9531, 1.0, 0.75, 1.0, 0.7656, 1.0, 0.7656, 1.0, 0.75, 1.0, 0.5469, 1.0, 0.5625, 1.0, 0.5625, 1.0, 0.5469, 1.0, 0.3438, 1.0, 0.3594, 1.0, 0.3594, 1.0, 0.3438, 1.0, 0.1406, 1.0, 0.1562, 1.0, 0.1562, 1.0, 0.1406, 1.0, 0.9688, 1.0, 0.9844, 1.0, 0.9844, 1.0, 0.9688, 1.0, 0.7656, 1.0, 0.7812, 1.0, 0.7812, 1.0, 0.7656, 1.0, 0.5625, 1.0, 0.5781, 1.0, 0.5781, 1.0, 0.5625, 1.0, 0.3594, 1.0, 0.375, 1.0, 0.375, 1.0, 0.3594, 1.0, 0.1562, 1.0, 0.1719, 1.0, 0.1719, 1.0, 0.1562, 1.0, 0.9844, 1.0, 1.0, 1.0, 1.0, 1.0, 0.9844, 1.0, 0.7812, 1.0, 0.7969, 1.0, 0.7969, 1.0, 0.7812, 1.0, 0.5781, 1.0, 0.5938, 1.0, 0.5938, 1.0, 0.5781, 1.0, 0.375, 1.0, 0.3906, 1.0, 0.3906, 1.0, 0.375, 1.0, 0.1719, 1.0, 0.1875, 1.0, 0.1875, 1.0, 0.1719, 1.0, 0.7969, 1.0, 0.8125, 1.0, 0.8125, 1.0, 0.7969, 1.0, 0.5938, 1.0, 0.6094, 1.0, 0.6094, 1.0, 0.5938, 1.0, 0.3906, 1.0, 0.4062, 1.0, 0.4062, 1.0, 0.3906, 1.0, 0.1875, 1.0, 0.2031, 1.0, 0.2031, 1.0, 0.1875, 1.0, 0.8125, 1.0, 0.8281, 1.0, 0.8281, 1.0, 0.8125, 1.0, 0.6094, 1.0, 0.625, 1.0, 0.625, 1.0, 0.6094, 1.0, 0.4062, 1.0, 0.4219, 1.0, 0.4219, 1.0, 0.4062, 1.0, 0.2031, 1.0, 0.2188, 1.0, 0.2188, 1.0, 0.2031, 1.0, 0.0, 1.0, 0.01562, 1.0, 0.01562, 1.0, 0.0, 1.0, 0.8281, 1.0, 0.8438, 1.0, 0.8438, 1.0, 0.8281, 1.0, 0.625, 1.0, 0.6406, 1.0, 0.6406, 1.0, 0.625, 1.0, 0.4219, 1.0, 0.4375, 1.0, 0.4375, 1.0, 0.4219, 1.0, 0.2188, 1.0, 0.2344, 1.0, 0.2344, 1.0, 0.2188, 1.0, 0.01562, 1.0, 0.03125, 1.0, 0.03125, 1.0, 0.01562, 1.0, 0.4062, 1.0, 0.4219, 1.0, 0.4219, 1.0, 0.4062, 1.0, 0.2031, 1.0, 0.2188, 1.0, 0.2188, 1.0, 0.2031, 1.0, 0.0, 1.0, 0.01562, 1.0, 0.01562, 1.0, 0.0, 1.0, 0.8281, 1.0, 0.8438, 1.0, 0.8438, 1.0, 0.8281, 1.0, 0.625, 1.0, 0.6406, 1.0, 0.6406, 1.0, 0.625, 1.0, 0.4219, 1.0, 0.4375, 1.0, 0.4375, 1.0, 0.4219, 1.0, 0.2188, 1.0, 0.2344, 1.0, 0.2344, 1.0, 0.2188, 1.0, 0.01562, 1.0, 0.03125, 1.0, 0.03125, 1.0, 0.01562, 1.0, 0.8438, 1.0, 0.8594, 1.0, 0.8594, 1.0, 0.8438, 1.0, 0.6406, 1.0, 0.6562, 1.0, 0.6562, 1.0, 0.6406, 1.0, 0.4375, 1.0, 0.4531, 1.0, 0.4531, 1.0, 0.4375, 1.0, 0.2344, 1.0, 0.25, 1.0, 0.25, 1.0, 0.2344, 1.0, 0.03125, 1.0, 0.04688, 1.0, 0.04688, 1.0, 0.03125, 1.0, 0.8594, 1.0, 0.875, 1.0, 0.875, 1.0, 0.8594, 1.0, 0.6562, 1.0, 0.6719, 1.0, 0.6719, 1.0, 0.6562, 1.0, 0.4531, 1.0, 0.4688, 1.0, 0.4688, 1.0, 0.4531, 1.0, 0.25, 1.0, 0.2656, 1.0, 0.2656, 1.0, 0.25, 1.0, 0.04688, 1.0, 0.0625, 1.0, 0.0625, 1.0, 0.04688, 1.0, 0.875, 1.0, 0.8906, 1.0, 0.8906, 1.0, 0.875, 1.0, 0.6719, 1.0, 0.6875, 1.0, 0.6875, 1.0, 0.6719, 1.0, 0.4688, 1.0, 0.4844, 1.0, 0.4844, 1.0, 0.4688, 1.0, 0.2656, 1.0, 0.2812, 1.0, 0.2812, 1.0, 0.2656, 1.0, 0.0625, 1.0, 0.07812, 1.0, 0.07812, 1.0, 0.0625, 1.0, 0.8906, 1.0, 0.9062, 1.0, 0.9062, 1.0, 0.8906, 1.0, 0.6875, 1.0, 0.7031, 1.0, 0.7031, 1.0, 0.6875, 1.0, 0.4844, 1.0, 0.5, 1.0, 0.5, 1.0, 0.4844, 1.0, 0.2812, 1.0, 0.2969, 1.0, 0.2969, 1.0, 0.2812, 1.0, 0.07812, 1.0, 0.09375, 1.0, 0.09375, 1.0, 0.07812, 1.0, 0.9062, 1.0, 0.9219, 1.0, 0.9219, 1.0, 0.9062, 1.0, 0.7031, 1.0, 0.7188, 1.0, 0.7188, 1.0, 0.7031, 1.0, 0.5, 1.0, 0.5156, 1.0, 0.5156, 1.0, 0.5, 1.0, 0.2969, 1.0, 0.3125, 1.0, 0.3125, 1.0, 0.2969, 1.0, 0.09375, 1.0, 0.1094, 1.0, 0.1094, 1.0, 0.09375, 1.0, 0.9219, 1.0, 0.9375, 1.0, 0.9375, 1.0, 0.9219, 1.0, 0.7188, 1.0, 0.7344, 1.0, 0.7344, 1.0, 0.7188, 1.0, 0.5156, 1.0, 0.5312, 1.0, 0.5312, 1.0, 0.5156, 1.0, 0.3125, 1.0, 0.3281, 1.0, 0.3281, 1.0, 0.3125, 1.0, 0.1094, 1.0, 0.125, 1.0, 0.125, 1.0, 0.1094, 1.0, 0.9375, 1.0, 0.9531, 1.0, 0.9531, 1.0, 0.9375, 1.0, 0.7344, 1.0, 0.75, 1.0, 0.75, 1.0, 0.7344, 1.0, 0.5312, 1.0, 0.5469, 1.0, 0.5469, 1.0, 0.5312, 1.0, 0.3281, 1.0, 0.3438, 1.0, 0.3438, 1.0, 0.3281, 1.0, 0.125, 1.0, 0.1406, 1.0, 0.1406, 1.0, 0.125, 1.0, 0.9531, 1.0, 0.9688, 1.0, 0.9688, 1.0, 0.9531, 1.0, 0.75, 1.0, 0.7656, 1.0, 0.7656, 1.0, 0.75, 1.0, 0.5469, 1.0, 0.5625, 1.0, 0.5625, 1.0, 0.5469, 1.0, 0.3438, 1.0, 0.3594, 1.0, 0.3594, 1.0, 0.3438, 1.0, 0.1406, 1.0, 0.1562, 1.0, 0.1562, 1.0, 0.1406, 1.0, 0.9688, 1.0, 0.9844, 1.0, 0.9844, 1.0, 0.9688, 1.0, 0.7656, 1.0, 0.7812, 1.0, 0.7812, 1.0, 0.7656, 1.0, 0.5625, 1.0, 0.5781, 1.0, 0.5781, 1.0, 0.5625, 1.0, 0.3594, 1.0, 0.375, 1.0, 0.375, 1.0, 0.3594, 1.0, 0.1562, 1.0, 0.1719, 1.0, 0.1719, 1.0, 0.1562, 1.0, 0.9844, 1.0, 1.0, 1.0, 1.0, 1.0, 0.9844, 1.0, 0.7812, 1.0, 0.7969, 1.0, 0.7969, 1.0, 0.7812, 1.0, 0.5781, 1.0, 0.5938, 1.0, 0.5938, 1.0, 0.5781, 1.0, 0.375, 1.0, 0.3906, 1.0, 0.3906, 1.0, 0.375, 1.0, 0.1719, 1.0, 0.1875, 1.0, 0.1875, 1.0, 0.1719, 1.0, 0.7969, 1.0, 0.8125, 1.0, 0.8125, 1.0, 0.7969, 1.0, 0.5938, 1.0, 0.6094, 1.0, 0.6094, 1.0, 0.5938, 1.0, 0.3906, 1.0, 0.4062, 1.0, 0.4062, 1.0, 0.3906, 1.0, 0.1875, 1.0, 0.2031, 1.0, 0.2031, 1.0, 0.1875, 1.0, 0.8125, 1.0, 0.8281, 1.0, 0.8281, 1.0, 0.8125, 1.0, 0.6094, 1.0, 0.625, 1.0, 0.625, 1.0, 0.6094, 1.0, 0.25, 0.25, 0.2735, 0.4888, 0.25, 0.49, 0.25, 0.25, 0.2968, 0.4854, 0.2735, 0.4888, 0.25, 0.25, 0.3197, 0.4797, 0.2968, 0.4854, 0.25, 0.25, 0.3418, 0.4717, 0.3197, 0.4797, 0.25, 0.25, 0.3631, 0.4617, 0.3418, 0.4717, 0.25, 0.25, 0.3833, 0.4496, 0.3631, 0.4617, 0.25, 0.25, 0.4023, 0.4355, 0.3833, 0.4496, 0.25, 0.25, 0.4197, 0.4197, 0.4023, 0.4355, 0.25, 0.25, 0.4355, 0.4023, 0.4197, 0.4197, 0.25, 0.25, 0.4496, 0.3833, 0.4355, 0.4023, 0.25, 0.25, 0.4617, 0.3631, 0.4496, 0.3833, 0.25, 0.25, 0.4717, 0.3418, 0.4617, 0.3631, 0.25, 0.25, 0.4797, 0.3197, 0.4717, 0.3418, 0.25, 0.25, 0.4854, 0.2968, 0.4797, 0.3197, 0.25, 0.25, 0.4888, 0.2735, 0.4854, 0.2968, 0.25, 0.25, 0.49, 0.25, 0.4888, 0.2735, 0.25, 0.25, 0.4888, 0.2265, 0.49, 0.25, 0.25, 0.25, 0.4854, 0.2032, 0.4888, 0.2265, 0.25, 0.25, 0.4797, 0.1803, 0.4854, 0.2032, 0.25, 0.25, 0.4717, 0.1582, 0.4797, 0.1803, 0.25, 0.25, 0.4617, 0.1369, 0.4717, 0.1582, 0.25, 0.25, 0.4496, 0.1167, 0.4617, 0.1369, 0.25, 0.25, 0.4355, 0.09775, 0.4496, 0.1167, 0.25, 0.25, 0.4197, 0.08029, 0.4355, 0.09775, 0.25, 0.25, 0.4023, 0.06448, 0.4197, 0.08029, 0.25, 0.25, 0.3833, 0.05045, 0.4023, 0.06448, 0.25, 0.25, 0.3631, 0.03834, 0.3833, 0.05045, 0.25, 0.25, 0.3418, 0.02827, 0.3631, 0.03834, 0.25, 0.25, 0.3197, 0.02033, 0.3418, 0.02827, 0.25, 0.25, 0.2968, 0.01461, 0.3197, 0.02033, 0.25, 0.25, 0.2735, 0.01116, 0.2968, 0.01461, 0.25, 0.25, 0.25, 0.01, 0.2735, 0.01116, 0.25, 0.25, 0.2265, 0.01116, 0.25, 0.01, 0.25, 0.25, 0.2032, 0.01461, 0.2265, 0.01116, 0.25, 0.25, 0.1803, 0.02033, 0.2032, 0.01461, 0.25, 0.25, 0.1582, 0.02827, 0.1803, 0.02033, 0.25, 0.25, 0.1369, 0.03834, 0.1582, 0.02827, 0.25, 0.25, 0.1167, 0.05045, 0.1369, 0.03834, 0.25, 0.25, 0.09775, 0.06448, 0.1167, 0.05045, 0.25, 0.25, 0.08029, 0.08029, 0.09775, 0.06448, 0.25, 0.25, 0.06448, 0.09775, 0.08029, 0.08029, 0.25, 0.25, 0.05045, 0.1167, 0.06448, 0.09775, 0.25, 0.25, 0.03834, 0.1369, 0.05045, 0.1167, 0.25, 0.25, 0.02827, 0.1582, 0.03834, 0.1369, 0.25, 0.25, 0.02033, 0.1803, 0.02827, 0.1582, 0.25, 0.25, 0.01461, 0.2032, 0.02033, 0.1803, 0.25, 0.25, 0.01116, 0.2265, 0.01461, 0.2032, 0.25, 0.25, 0.01, 0.25, 0.01116, 0.2265, 0.25, 0.25, 0.01116, 0.2735, 0.01, 0.25, 0.25, 0.25, 0.01461, 0.2968, 0.01116, 0.2735, 0.25, 0.25, 0.02033, 0.3197, 0.01461, 0.2968, 0.25, 0.25, 0.02827, 0.3418, 0.02033, 0.3197, 0.25, 0.25, 0.03834, 0.3631, 0.02827, 0.3418, 0.25, 0.25, 0.05045, 0.3833, 0.03834, 0.3631, 0.25, 0.25, 0.06448, 0.4023, 0.05045, 0.3833, 0.25, 0.25, 0.08029, 0.4197, 0.06448, 0.4023, 0.25, 0.25, 0.09775, 0.4355, 0.08029, 0.4197, 0.25, 0.25, 0.1167, 0.4496, 0.09775, 0.4355, 0.25, 0.25, 0.1369, 0.4617, 0.1167, 0.4496, 0.25, 0.25, 0.1582, 0.4717, 0.1369, 0.4617, 0.25, 0.25, 0.1803, 0.4797, 0.1582, 0.4717, 0.25, 0.25, 0.2032, 0.4854, 0.1803, 0.4797, 0.25, 0.25, 0.2265, 0.4888, 0.2032, 0.4854, 0.25, 0.25, 0.25, 0.49, 0.2265, 0.4888])
me_cylinder.use_remesh_fix_poles = True
me_cylinder.use_remesh_preserve_attributes = False
me_cylinder.use_mirror_vertex_groups = False
me_cylinder.update()

# ---- objects
ob_cylinder = bpy.data.objects.new('Cylinder', me_cylinder)

# ---- transforms, parenting, visibility, modifiers, constraints
ob_cylinder.location = (0.0, 0.0, 0.0)
ob_cylinder.lineart.crease_threshold = 0.0

# ---- collection membership
col_collection.objects.link(ob_cylinder)

# ---- scene / render settings (as saved in the file)
scene.frame_start = 1; scene.frame_end = 250; scene.frame_set(1)
scene.render.engine = 'BLENDER_EEVEE_NEXT'
scene.cycles.use_denoising = False
scene.cycles.samples = 128
scene.cycles.sampling_pattern = 'TABULATED_SOBOL'
scene.cycles.use_adaptive_sampling = False
scene.cycles.use_light_tree = False
scene.view_settings.view_transform = 'Filmic'
bpy.context.view_layer.update()

# ---- added for rendering (the .blend has no active camera and no usable light): camera, sun
cam_auto = bpy.data.cameras.new('AutoCamera')
cam_auto.lens = 50.0
cam_auto.sensor_width = 36.0
cam_auto.clip_end = 1000.0
ob_auto_camera = bpy.data.objects.new('AutoCamera', cam_auto)
scene.collection.objects.link(ob_auto_camera)
ob_auto_camera.location = (3.27954, -3.93545, 2.70023)
ob_auto_camera.rotation_euler = (1.09748, -7.21219e-08, 0.694738)
scene.camera = ob_auto_camera
light_auto_sun = bpy.data.lights.new('AutoSun', 'SUN')
light_auto_sun.energy = 3.0
light_auto_sun.angle = 0.0523599
ob_auto_sun = bpy.data.objects.new('AutoSun', light_auto_sun)
scene.collection.objects.link(ob_auto_sun)
ob_auto_sun.rotation_euler = (0.872665, 0.174533, 0.523599)
bpy.context.view_layer.update()
